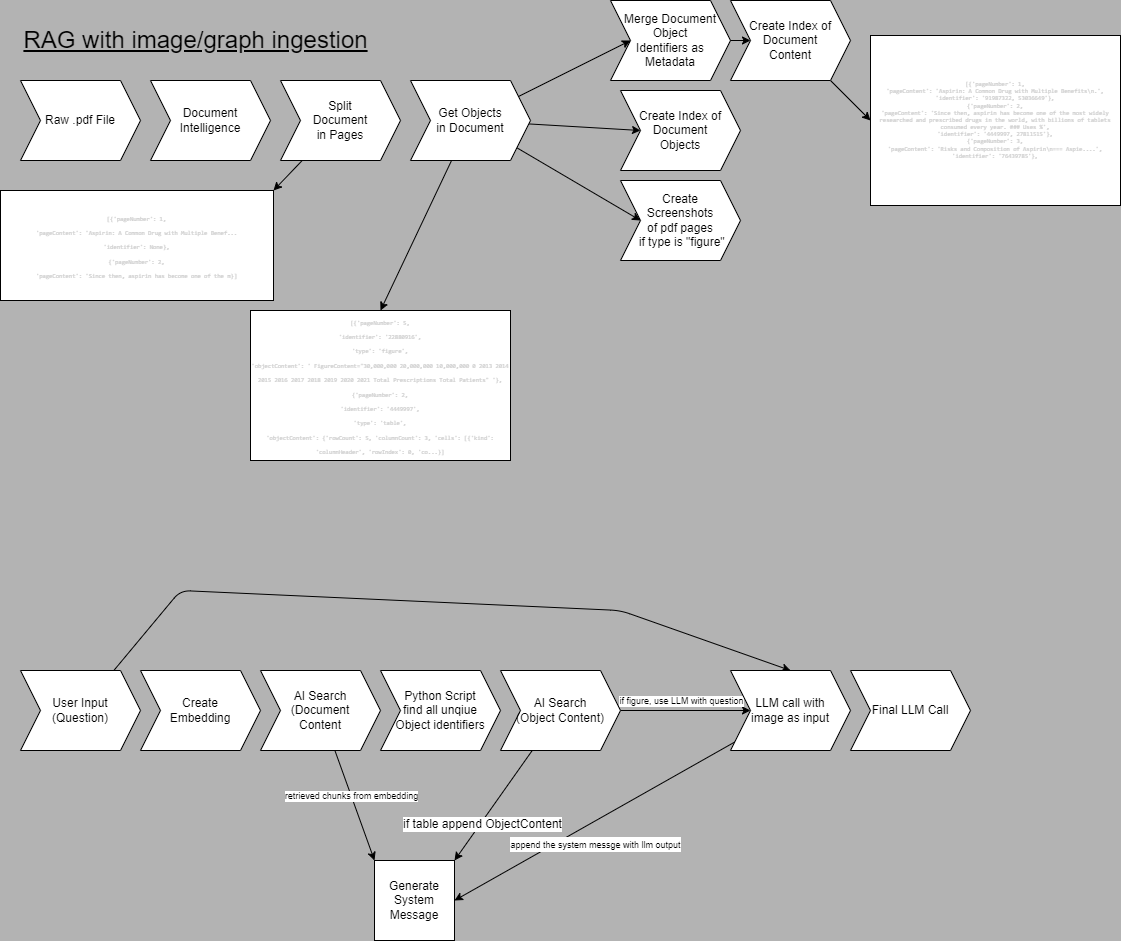

The diagram above was exported from draw.io. Its source (the exported page's mxGraphModel, read from the mxfile embedded in the PNG):
<mxGraphModel dx="1546" dy="980" grid="1" gridSize="10" guides="1" tooltips="1" connect="1" arrows="1" fold="1" page="1" pageScale="1" pageWidth="827" pageHeight="1169" background="#B3B3B3" math="0" shadow="0">
  <root>
    <mxCell id="0" />
    <mxCell id="1" parent="0" />
    <mxCell id="qQUKTipVL2R9SgNiMAWx-50" value="&lt;span style=&quot;font-size: 24px;&quot;&gt;&lt;font style=&quot;&quot; color=&quot;#000000&quot;&gt;&lt;u&gt;RAG with image/graph ingestion&lt;/u&gt;&lt;/font&gt;&lt;/span&gt;" style="text;html=1;align=center;verticalAlign=middle;resizable=0;points=[];autosize=1;strokeColor=none;fillColor=none;" parent="1" vertex="1">
      <mxGeometry x="10" y="20" width="370" height="40" as="geometry" />
    </mxCell>
    <mxCell id="24" value="Raw .pdf File" style="shape=step;perimeter=stepPerimeter;whiteSpace=wrap;html=1;fixedSize=1;" vertex="1" parent="1">
      <mxGeometry x="20" y="80" width="120" height="80" as="geometry" />
    </mxCell>
    <mxCell id="25" value="Document Intelligence" style="shape=step;perimeter=stepPerimeter;whiteSpace=wrap;html=1;fixedSize=1;" vertex="1" parent="1">
      <mxGeometry x="150" y="80" width="120" height="80" as="geometry" />
    </mxCell>
    <mxCell id="29" style="edgeStyle=none;html=1;entryX=1;entryY=0;entryDx=0;entryDy=0;fontSize=6;" edge="1" parent="1" source="26" target="28">
      <mxGeometry relative="1" as="geometry" />
    </mxCell>
    <mxCell id="26" value="Split &lt;br&gt;Document&lt;br&gt;in Pages" style="shape=step;perimeter=stepPerimeter;whiteSpace=wrap;html=1;fixedSize=1;" vertex="1" parent="1">
      <mxGeometry x="280" y="80" width="120" height="80" as="geometry" />
    </mxCell>
    <mxCell id="32" style="edgeStyle=none;html=1;entryX=0.5;entryY=0;entryDx=0;entryDy=0;fontSize=6;" edge="1" parent="1" source="27" target="31">
      <mxGeometry relative="1" as="geometry" />
    </mxCell>
    <mxCell id="39" style="edgeStyle=none;html=1;entryX=0;entryY=0.5;entryDx=0;entryDy=0;fontSize=6;" edge="1" parent="1" source="27" target="36">
      <mxGeometry relative="1" as="geometry" />
    </mxCell>
    <mxCell id="40" style="edgeStyle=none;html=1;entryX=0;entryY=0.5;entryDx=0;entryDy=0;fontSize=6;" edge="1" parent="1" source="27" target="33">
      <mxGeometry relative="1" as="geometry" />
    </mxCell>
    <mxCell id="42" style="edgeStyle=none;html=1;entryX=0;entryY=0.5;entryDx=0;entryDy=0;fontSize=6;" edge="1" parent="1" source="27" target="41">
      <mxGeometry relative="1" as="geometry" />
    </mxCell>
    <mxCell id="27" value="Get Objects&lt;br&gt;in Document" style="shape=step;perimeter=stepPerimeter;whiteSpace=wrap;html=1;fixedSize=1;" vertex="1" parent="1">
      <mxGeometry x="410" y="80" width="120" height="80" as="geometry" />
    </mxCell>
    <mxCell id="28" value="&lt;font style=&quot;font-size: 6px;&quot;&gt;&lt;span style=&quot;color: rgb(204, 204, 204); font-family: Consolas, &amp;quot;Courier New&amp;quot;, monospace; text-align: start;&quot;&gt;[{'pageNumber': 1,&lt;br&gt;&lt;/span&gt;&lt;span style=&quot;color: rgb(204, 204, 204); font-family: Consolas, &amp;quot;Courier New&amp;quot;, monospace; text-align: start;&quot;&gt;  'pageContent': 'Aspirin: A Common Drug with Multiple Benef...&lt;br&gt;&lt;/span&gt;&lt;span style=&quot;color: rgb(204, 204, 204); font-family: Consolas, &amp;quot;Courier New&amp;quot;, monospace; text-align: start;&quot;&gt;  'identifier': None},&lt;br&gt;&lt;/span&gt;&lt;span style=&quot;color: rgb(204, 204, 204); font-family: Consolas, &amp;quot;Courier New&amp;quot;, monospace; text-align: start;&quot;&gt; {'pageNumber': 2,&lt;br&gt;&lt;/span&gt;&lt;span style=&quot;color: rgb(204, 204, 204); font-family: Consolas, &amp;quot;Courier New&amp;quot;, monospace; text-align: start;&quot;&gt;  'pageContent': 'Since then, aspirin has become one of the m&lt;/span&gt;&lt;span style=&quot;color: rgb(204, 204, 204); font-family: Consolas, &amp;quot;Courier New&amp;quot;, monospace; text-align: start;&quot;&gt;}]&lt;/span&gt;&lt;/font&gt;" style="rounded=0;whiteSpace=wrap;html=1;" vertex="1" parent="1">
      <mxGeometry y="190" width="273" height="110" as="geometry" />
    </mxCell>
    <mxCell id="31" value="&lt;font style=&quot;font-size: 6px;&quot;&gt;&lt;span style=&quot;color: rgb(204, 204, 204); font-family: Consolas, &amp;quot;Courier New&amp;quot;, monospace; text-align: start;&quot;&gt;[{'pageNumber': 5,&lt;br&gt;&lt;/span&gt;&lt;span style=&quot;color: rgb(204, 204, 204); font-family: Consolas, &amp;quot;Courier New&amp;quot;, monospace; text-align: start;&quot;&gt;  'identifier': '22880916',&lt;br&gt;&lt;/span&gt;&lt;span style=&quot;color: rgb(204, 204, 204); font-family: Consolas, &amp;quot;Courier New&amp;quot;, monospace; text-align: start;&quot;&gt;  'type': 'figure',&lt;br&gt;&lt;/span&gt;&lt;span style=&quot;color: rgb(204, 204, 204); font-family: Consolas, &amp;quot;Courier New&amp;quot;, monospace; text-align: start;&quot;&gt;  'objectContent': ' FigureContent=&quot;30,000,000 20,000,000 10,000,000 0 2013 2014 2015 2016 2017 2018 2019 2020 2021 Total Prescriptions Total Patients&quot; '},&lt;br&gt;&lt;/span&gt;&lt;span style=&quot;color: rgb(204, 204, 204); font-family: Consolas, &amp;quot;Courier New&amp;quot;, monospace; text-align: start;&quot;&gt; {'pageNumber': 2,&lt;br&gt;&lt;/span&gt;&lt;span style=&quot;color: rgb(204, 204, 204); font-family: Consolas, &amp;quot;Courier New&amp;quot;, monospace; text-align: start;&quot;&gt;  'identifier': '4449997',&lt;br&gt;&lt;/span&gt;&lt;span style=&quot;color: rgb(204, 204, 204); font-family: Consolas, &amp;quot;Courier New&amp;quot;, monospace; text-align: start;&quot;&gt;  'type': 'table',&lt;br&gt;&lt;/span&gt;&lt;span style=&quot;color: rgb(204, 204, 204); font-family: Consolas, &amp;quot;Courier New&amp;quot;, monospace; text-align: start;&quot;&gt;  'objectContent': {'rowCount': 5, 'columnCount': 3, 'cells': [{'kind': 'columnHeader', 'rowIndex': 0, 'co...}]&lt;/span&gt;&lt;/font&gt;" style="rounded=0;whiteSpace=wrap;html=1;" vertex="1" parent="1">
      <mxGeometry x="250" y="310" width="260" height="150" as="geometry" />
    </mxCell>
    <mxCell id="33" value="Create &lt;br&gt;Screenshots &lt;br&gt;of pdf pages&lt;br&gt;&amp;nbsp;if type is &quot;figure&quot;" style="shape=step;perimeter=stepPerimeter;whiteSpace=wrap;html=1;fixedSize=1;" vertex="1" parent="1">
      <mxGeometry x="620" y="180" width="120" height="80" as="geometry" />
    </mxCell>
    <mxCell id="34" value="&lt;font style=&quot;font-size: 6px;&quot;&gt;&lt;span style=&quot;color: rgb(204, 204, 204); font-family: Consolas, &amp;quot;Courier New&amp;quot;, monospace; text-align: start;&quot;&gt;[{'pageNumber': 1,&lt;br/&gt;&lt;/span&gt;&lt;span style=&quot;color: rgb(204, 204, 204); font-family: Consolas, &amp;quot;Courier New&amp;quot;, monospace; text-align: start;&quot;&gt;  'pageContent': 'Aspirin: A Common Drug with Multiple Benefits\n.',&lt;br/&gt;&lt;/span&gt;&lt;span style=&quot;color: rgb(204, 204, 204); font-family: Consolas, &amp;quot;Courier New&amp;quot;, monospace; text-align: start;&quot;&gt;  'identifier': '91987322, 53036649'},&lt;br/&gt;&lt;/span&gt;&lt;span style=&quot;color: rgb(204, 204, 204); font-family: Consolas, &amp;quot;Courier New&amp;quot;, monospace; text-align: start;&quot;&gt; {'pageNumber': 2,&lt;br/&gt;&lt;/span&gt;&lt;span style=&quot;color: rgb(204, 204, 204); font-family: Consolas, &amp;quot;Courier New&amp;quot;, monospace; text-align: start;&quot;&gt;  'pageContent': 'Since then, aspirin has become one of the most widely researched and prescribed drugs in the world, with billions of tablets consumed every year. ### Uses %',&lt;br/&gt;&lt;/span&gt;&lt;span style=&quot;color: rgb(204, 204, 204); font-family: Consolas, &amp;quot;Courier New&amp;quot;, monospace; text-align: start;&quot;&gt;  'identifier': '4449997, 27811515'},&lt;br/&gt;&lt;/span&gt;&lt;span style=&quot;color: rgb(204, 204, 204); font-family: Consolas, &amp;quot;Courier New&amp;quot;, monospace; text-align: start;&quot;&gt; {'pageNumber': 3,&lt;br/&gt;&lt;/span&gt;&lt;span style=&quot;color: rgb(204, 204, 204); font-family: Consolas, &amp;quot;Courier New&amp;quot;, monospace; text-align: start;&quot;&gt;  'pageContent': 'Risks and Composition of Aspirin\n=== Aspie....',&lt;br/&gt;&lt;/span&gt;&lt;span style=&quot;color: rgb(204, 204, 204); font-family: Consolas, &amp;quot;Courier New&amp;quot;, monospace; text-align: start;&quot;&gt;  'identifier': '76439785'},&lt;/span&gt;&lt;/font&gt;" style="whiteSpace=wrap;html=1;fontSize=6;" vertex="1" parent="1">
      <mxGeometry x="870" y="35" width="250" height="170" as="geometry" />
    </mxCell>
    <mxCell id="36" value="Create Index of Document&lt;br&gt;Objects" style="shape=step;perimeter=stepPerimeter;whiteSpace=wrap;html=1;fixedSize=1;" vertex="1" parent="1">
      <mxGeometry x="620" y="90" width="120" height="80" as="geometry" />
    </mxCell>
    <mxCell id="44" style="edgeStyle=none;html=1;entryX=0;entryY=0.5;entryDx=0;entryDy=0;fontSize=6;" edge="1" parent="1" source="37" target="34">
      <mxGeometry relative="1" as="geometry" />
    </mxCell>
    <mxCell id="37" value="Create Index of Document&lt;br&gt;Content" style="shape=step;perimeter=stepPerimeter;whiteSpace=wrap;html=1;fixedSize=1;" vertex="1" parent="1">
      <mxGeometry x="730" width="120" height="80" as="geometry" />
    </mxCell>
    <mxCell id="41" value="Merge Document Object&lt;br&gt;Identifiers as Metadata" style="shape=step;perimeter=stepPerimeter;whiteSpace=wrap;html=1;fixedSize=1;" vertex="1" parent="1">
      <mxGeometry x="610" width="120" height="80" as="geometry" />
    </mxCell>
    <mxCell id="43" value="" style="endArrow=classic;html=1;fontSize=6;exitX=1;exitY=0.5;exitDx=0;exitDy=0;entryX=0;entryY=0.5;entryDx=0;entryDy=0;" edge="1" parent="1" source="41" target="37">
      <mxGeometry width="50" height="50" relative="1" as="geometry">
        <mxPoint x="770" y="210" as="sourcePoint" />
        <mxPoint x="820" y="160" as="targetPoint" />
      </mxGeometry>
    </mxCell>
    <mxCell id="57" style="edgeStyle=none;html=1;entryX=0.5;entryY=0;entryDx=0;entryDy=0;fontSize=12;" edge="1" parent="1" source="45" target="54">
      <mxGeometry relative="1" as="geometry">
        <Array as="points">
          <mxPoint x="180" y="590" />
          <mxPoint x="620" y="610" />
        </Array>
      </mxGeometry>
    </mxCell>
    <mxCell id="45" value="&lt;font style=&quot;font-size: 12px;&quot;&gt;User Input&lt;br&gt;(Question)&lt;/font&gt;" style="shape=step;perimeter=stepPerimeter;whiteSpace=wrap;html=1;fixedSize=1;fontSize=6;" vertex="1" parent="1">
      <mxGeometry x="20" y="670" width="120" height="80" as="geometry" />
    </mxCell>
    <mxCell id="46" value="&lt;span style=&quot;font-size: 12px;&quot;&gt;Create&lt;br&gt;Embedding&lt;/span&gt;" style="shape=step;perimeter=stepPerimeter;whiteSpace=wrap;html=1;fixedSize=1;fontSize=6;" vertex="1" parent="1">
      <mxGeometry x="140" y="670" width="120" height="80" as="geometry" />
    </mxCell>
    <mxCell id="51" style="edgeStyle=none;html=1;entryX=0;entryY=0;entryDx=0;entryDy=0;fontSize=12;" edge="1" parent="1" source="47" target="50">
      <mxGeometry relative="1" as="geometry" />
    </mxCell>
    <mxCell id="64" value="retrieved chunks from embedding" style="edgeLabel;html=1;align=center;verticalAlign=middle;resizable=0;points=[];fontSize=9;" vertex="1" connectable="0" parent="51">
      <mxGeometry x="-0.1742" relative="1" as="geometry">
        <mxPoint as="offset" />
      </mxGeometry>
    </mxCell>
    <mxCell id="47" value="&lt;span style=&quot;font-size: 12px;&quot;&gt;AI Search&lt;br&gt;(Document&lt;br&gt;Content&lt;/span&gt;" style="shape=step;perimeter=stepPerimeter;whiteSpace=wrap;html=1;fixedSize=1;fontSize=6;" vertex="1" parent="1">
      <mxGeometry x="260" y="670" width="120" height="80" as="geometry" />
    </mxCell>
    <mxCell id="48" value="&lt;font style=&quot;font-size: 12px;&quot;&gt;Python Script&lt;br&gt;find all unqiue&lt;br&gt;Object identifiers&lt;/font&gt;" style="shape=step;perimeter=stepPerimeter;whiteSpace=wrap;html=1;fixedSize=1;fontSize=6;" vertex="1" parent="1">
      <mxGeometry x="380" y="670" width="120" height="80" as="geometry" />
    </mxCell>
    <mxCell id="52" style="edgeStyle=none;html=1;entryX=1;entryY=0;entryDx=0;entryDy=0;fontSize=12;" edge="1" parent="1" source="49" target="50">
      <mxGeometry relative="1" as="geometry" />
    </mxCell>
    <mxCell id="53" value="if table append ObjectContent" style="edgeLabel;html=1;align=center;verticalAlign=middle;resizable=0;points=[];fontSize=12;" vertex="1" connectable="0" parent="52">
      <mxGeometry x="0.3156" y="1" relative="1" as="geometry">
        <mxPoint as="offset" />
      </mxGeometry>
    </mxCell>
    <mxCell id="55" style="edgeStyle=none;html=1;entryX=0;entryY=0.5;entryDx=0;entryDy=0;fontSize=12;" edge="1" parent="1" source="49" target="54">
      <mxGeometry relative="1" as="geometry" />
    </mxCell>
    <mxCell id="56" value="if figure, use LLM with question" style="edgeLabel;html=1;align=center;verticalAlign=middle;resizable=0;points=[];fontSize=9;" vertex="1" connectable="0" parent="55">
      <mxGeometry x="-0.4044" y="-2" relative="1" as="geometry">
        <mxPoint x="22" y="-12" as="offset" />
      </mxGeometry>
    </mxCell>
    <mxCell id="49" value="&lt;font style=&quot;font-size: 12px;&quot;&gt;AI Search&lt;br&gt;(Object Content)&lt;/font&gt;" style="shape=step;perimeter=stepPerimeter;whiteSpace=wrap;html=1;fixedSize=1;fontSize=6;" vertex="1" parent="1">
      <mxGeometry x="500" y="670" width="120" height="80" as="geometry" />
    </mxCell>
    <mxCell id="50" value="Generate System Message" style="whiteSpace=wrap;html=1;aspect=fixed;fontSize=12;" vertex="1" parent="1">
      <mxGeometry x="374" y="860" width="80" height="80" as="geometry" />
    </mxCell>
    <mxCell id="58" style="edgeStyle=none;html=1;entryX=1;entryY=0.5;entryDx=0;entryDy=0;fontSize=12;" edge="1" parent="1" source="54" target="50">
      <mxGeometry relative="1" as="geometry" />
    </mxCell>
    <mxCell id="59" value="&lt;font style=&quot;font-size: 9px;&quot;&gt;append the system messge with llm output&lt;/font&gt;" style="edgeLabel;html=1;align=center;verticalAlign=middle;resizable=0;points=[];fontSize=12;" vertex="1" connectable="0" parent="58">
      <mxGeometry x="0.2415" y="1" relative="1" as="geometry">
        <mxPoint x="34" y="2" as="offset" />
      </mxGeometry>
    </mxCell>
    <mxCell id="54" value="&lt;span style=&quot;font-size: 12px;&quot;&gt;LLM call&amp;nbsp;with&lt;br&gt;image as input&lt;/span&gt;" style="shape=step;perimeter=stepPerimeter;whiteSpace=wrap;html=1;fixedSize=1;fontSize=6;" vertex="1" parent="1">
      <mxGeometry x="730" y="670" width="120" height="80" as="geometry" />
    </mxCell>
    <mxCell id="61" value="&lt;span style=&quot;font-size: 12px;&quot;&gt;Final LLM Call&lt;/span&gt;" style="shape=step;perimeter=stepPerimeter;whiteSpace=wrap;html=1;fixedSize=1;fontSize=6;" vertex="1" parent="1">
      <mxGeometry x="850" y="670" width="120" height="80" as="geometry" />
    </mxCell>
  </root>
</mxGraphModel>